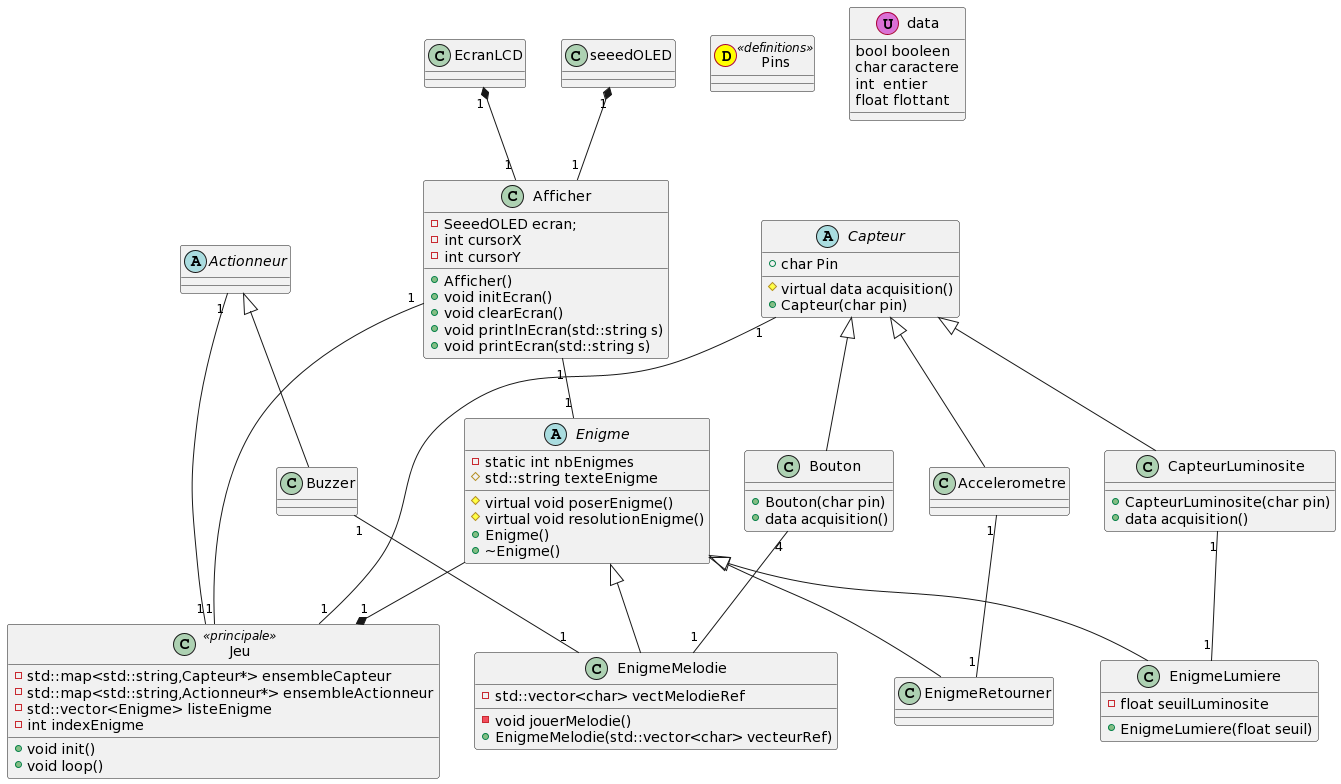

The diagram above was rendered by PlantUML. Its source (embedded in the PNG):
@startuml
class Jeu  << principale >> { 
- std::map<std::string,Capteur*> ensembleCapteur
- std::map<std::string,Actionneur*> ensembleActionneur
- std::vector<Enigme> listeEnigme
- int indexEnigme
+void init() 
+void loop() 
} 

class Pins << (D,yellow) >> <<definitions>>

abstract class Enigme {
-static int nbEnigmes
#std::string texteEnigme
#virtual void poserEnigme() 
#virtual void resolutionEnigme()
+Enigme()
+~Enigme()
} 

class EnigmeMelodie{
-void jouerMelodie()
-std::vector<char> vectMelodieRef
+ EnigmeMelodie(std::vector<char> vecteurRef)
}
class EnigmeRetourner 
class EnigmeLumiere{
- float seuilLuminosite
+ EnigmeLumiere(float seuil)
}

abstract class Capteur {
+char Pin
#virtual data acquisition()
+Capteur(char pin)
} 

class Bouton {
+Bouton(char pin)
+data acquisition()
}

class Accelerometre
class CapteurLuminosite{
+CapteurLuminosite(char pin)
+data acquisition()
}

class Afficher {
-SeeedOLED ecran;
-int cursorX
-int cursorY
+Afficher()
+void initEcran()
+void clearEcran()
+void printlnEcran(std::string s)
+void printEcran(std::string s)
}


abstract class Actionneur
class EcranLCD
class seeedOLED
class Buzzer

class data << (U,orchid) >> {
bool booleen
char caractere
int  entier
float flottant
}

Jeu "1" *-up- " " Enigme
Jeu "1" -up- "1" Capteur
Jeu "1" -up- "1" Actionneur
Jeu "1" -up- "1" Afficher
Enigme "1" -up- "1" Afficher

Enigme <|-down- EnigmeMelodie
Enigme <|-down- EnigmeRetourner
Enigme <|-down- EnigmeLumiere

EnigmeRetourner "1" -up- "1"  Accelerometre
EnigmeMelodie     "1" -up- "4"  Bouton
EnigmeMelodie     "1" -up- "1"  Buzzer
EnigmeLumiere   "1" -up- "1"  CapteurLuminosite

Actionneur <|-down- Buzzer

EcranLCD "1" *-down- "1" Afficher
seeedOLED "1" *-down- "1" Afficher

Capteur <|-down- Bouton
Capteur <|-down- Accelerometre
Capteur <|-down- CapteurLuminosite
@enduml